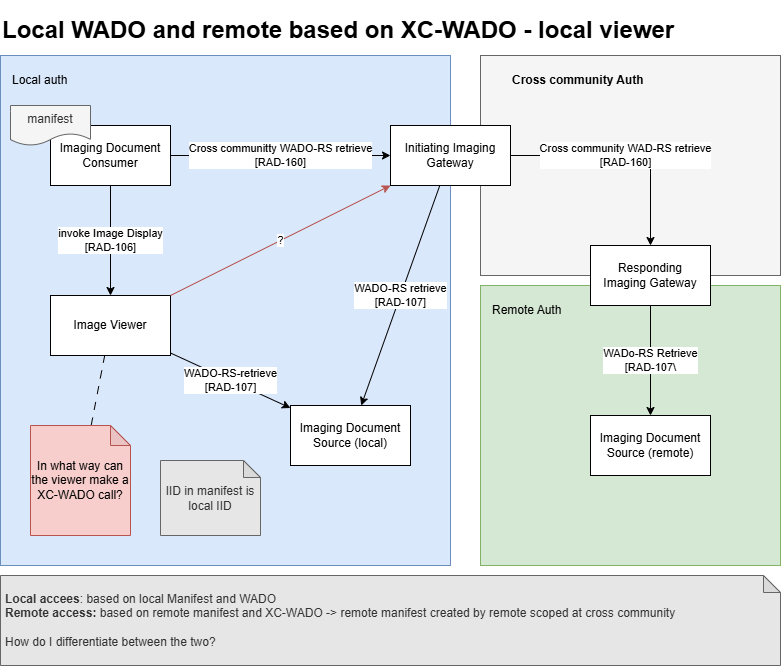

The diagram above was exported from draw.io. Its source (the exported page's mxGraphModel, read from the mxfile embedded in the PNG):
<mxGraphModel dx="1845" dy="1879" grid="1" gridSize="10" guides="1" tooltips="1" connect="1" arrows="1" fold="1" page="1" pageScale="1" pageWidth="850" pageHeight="1100" math="0" shadow="0">
  <root>
    <mxCell id="0" />
    <mxCell id="1" parent="0" />
    <mxCell id="31" value="" style="rounded=0;whiteSpace=wrap;html=1;fillColor=#d5e8d4;strokeColor=#82b366;" parent="1" vertex="1">
      <mxGeometry x="-340" y="260" width="300" height="280" as="geometry" />
    </mxCell>
    <mxCell id="32" value="Remote Auth" style="text;html=1;align=left;verticalAlign=middle;whiteSpace=wrap;rounded=0;" parent="1" vertex="1">
      <mxGeometry x="-330" y="270" width="190" height="30" as="geometry" />
    </mxCell>
    <mxCell id="28" value="" style="rounded=0;whiteSpace=wrap;html=1;fillColor=#f5f5f5;strokeColor=#666666;fontColor=#333333;fontStyle=1" parent="1" vertex="1">
      <mxGeometry x="-340" y="30" width="300" height="220" as="geometry" />
    </mxCell>
    <mxCell id="27" value="" style="rounded=0;whiteSpace=wrap;html=1;fillColor=#dae8fc;strokeColor=#6c8ebf;" parent="1" vertex="1">
      <mxGeometry x="-820" y="30" width="450" height="510" as="geometry" />
    </mxCell>
    <mxCell id="23" value="Cross community WAD-RS retrieve&lt;div&gt;[RAD-160]&lt;/div&gt;" style="edgeStyle=orthogonalEdgeStyle;html=1;" parent="1" source="9" target="21" edge="1">
      <mxGeometry relative="1" as="geometry">
        <mxPoint as="offset" />
      </mxGeometry>
    </mxCell>
    <mxCell id="9" value="Initiating Imaging Gateway" style="whiteSpace=wrap;html=1;" parent="1" vertex="1">
      <mxGeometry x="-430" y="100" width="120" height="60" as="geometry" />
    </mxCell>
    <mxCell id="11" value="invoke Image Display&lt;div&gt;[RAD-106]&lt;/div&gt;" style="edgeStyle=none;html=1;" parent="1" source="13" target="15" edge="1">
      <mxGeometry relative="1" as="geometry" />
    </mxCell>
    <mxCell id="12" value="WADO-RS retrieve&lt;div&gt;[RAD-107]&lt;/div&gt;" style="edgeStyle=none;html=1;" parent="1" source="9" target="16" edge="1">
      <mxGeometry relative="1" as="geometry" />
    </mxCell>
    <mxCell id="17" value="Cross communitty WADO-RS retrieve&lt;div&gt;[RAD-160]&lt;/div&gt;" style="edgeStyle=none;html=1;" parent="1" source="13" target="9" edge="1">
      <mxGeometry relative="1" as="geometry" />
    </mxCell>
    <mxCell id="13" value="Imaging Document&lt;div&gt;Consumer&lt;/div&gt;" style="whiteSpace=wrap;html=1;" parent="1" vertex="1">
      <mxGeometry x="-770" y="100" width="120" height="60" as="geometry" />
    </mxCell>
    <mxCell id="14" value="WADO-RS-retrieve&lt;div&gt;[RAD-107]&lt;/div&gt;" style="edgeStyle=none;html=1;" parent="1" source="15" target="16" edge="1">
      <mxGeometry relative="1" as="geometry" />
    </mxCell>
    <mxCell id="15" value="Image Viewer" style="whiteSpace=wrap;html=1;" parent="1" vertex="1">
      <mxGeometry x="-770" y="270" width="120" height="60" as="geometry" />
    </mxCell>
    <mxCell id="16" value="Imaging Document&lt;div&gt;Source (local)&lt;/div&gt;" style="whiteSpace=wrap;html=1;" parent="1" vertex="1">
      <mxGeometry x="-530" y="380" width="120" height="60" as="geometry" />
    </mxCell>
    <mxCell id="18" value="?" style="edgeStyle=none;html=1;fillColor=#f8cecc;strokeColor=#b85450;" parent="1" source="15" target="9" edge="1">
      <mxGeometry relative="1" as="geometry">
        <mxPoint x="-640" y="180" as="sourcePoint" />
        <mxPoint x="-260" y="180" as="targetPoint" />
      </mxGeometry>
    </mxCell>
    <mxCell id="20" style="edgeStyle=none;html=1;dashed=1;dashPattern=8 8;endArrow=none;endFill=0;" parent="1" source="19" target="15" edge="1">
      <mxGeometry relative="1" as="geometry" />
    </mxCell>
    <mxCell id="19" value="In what way can the viewer make a XC-WADO call?" style="shape=note;whiteSpace=wrap;html=1;backgroundOutline=1;darkOpacity=0.05;fillColor=#f8cecc;strokeColor=#b85450;size=20;" parent="1" vertex="1">
      <mxGeometry x="-790" y="400" width="100" height="110" as="geometry" />
    </mxCell>
    <mxCell id="24" value="WADo-RS Retrieve&lt;div&gt;[RAD-107\&lt;/div&gt;" style="edgeStyle=none;html=1;entryX=0.5;entryY=0;entryDx=0;entryDy=0;" parent="1" source="21" target="22" edge="1">
      <mxGeometry relative="1" as="geometry" />
    </mxCell>
    <mxCell id="21" value="Responding&lt;div&gt;Imaging Gateway&lt;/div&gt;" style="whiteSpace=wrap;html=1;" parent="1" vertex="1">
      <mxGeometry x="-230" y="220" width="120" height="60" as="geometry" />
    </mxCell>
    <mxCell id="22" value="Imaging Document&lt;div&gt;Source (remote)&lt;/div&gt;" style="whiteSpace=wrap;html=1;" parent="1" vertex="1">
      <mxGeometry x="-230" y="390" width="120" height="60" as="geometry" />
    </mxCell>
    <mxCell id="25" value="IID in manifest is local IID" style="shape=note;whiteSpace=wrap;html=1;backgroundOutline=1;darkOpacity=0.05;fillColor=#E6E6E6;fontColor=#333333;strokeColor=#666666;size=17;" parent="1" vertex="1">
      <mxGeometry x="-660" y="435" width="100" height="75" as="geometry" />
    </mxCell>
    <mxCell id="29" value="Cross community Auth" style="text;html=1;align=left;verticalAlign=middle;whiteSpace=wrap;rounded=0;fontStyle=1" parent="1" vertex="1">
      <mxGeometry x="-310" y="40" width="190" height="30" as="geometry" />
    </mxCell>
    <mxCell id="30" value="Local auth" style="text;html=1;align=left;verticalAlign=middle;whiteSpace=wrap;rounded=0;" parent="1" vertex="1">
      <mxGeometry x="-810" y="40" width="190" height="30" as="geometry" />
    </mxCell>
    <mxCell id="33" value="&lt;h1&gt;Local WADO and remote based on XC-WADO - local viewer&lt;/h1&gt;" style="text;strokeColor=none;align=left;fillColor=none;html=1;verticalAlign=middle;whiteSpace=wrap;rounded=0;" parent="1" vertex="1">
      <mxGeometry x="-820" y="-10" width="780" height="30" as="geometry" />
    </mxCell>
    <mxCell id="36" value="&lt;b&gt;Local accees&lt;/b&gt;: based on local Manifest and WADO&lt;div&gt;&lt;b&gt;Remote access:&lt;/b&gt; based on remote manifest and XC-WADO -&amp;gt; remote manifest created by remote scoped at cross community&lt;/div&gt;&lt;div&gt;&lt;br&gt;&lt;/div&gt;&lt;div&gt;How do I differentiate between the two?&lt;/div&gt;" style="shape=note;whiteSpace=wrap;html=1;backgroundOutline=1;darkOpacity=0.05;fillColor=#E6E6E6;fontColor=#333333;strokeColor=#666666;size=17;align=left;spacingLeft=3;" parent="1" vertex="1">
      <mxGeometry x="-820" y="550" width="780" height="90" as="geometry" />
    </mxCell>
    <mxCell id="37" value="manifest" style="shape=document;whiteSpace=wrap;html=1;boundedLbl=1;fillColor=#f5f5f5;fontColor=#333333;strokeColor=#666666;" parent="1" vertex="1">
      <mxGeometry x="-810" y="80" width="80" height="40" as="geometry" />
    </mxCell>
  </root>
</mxGraphModel>